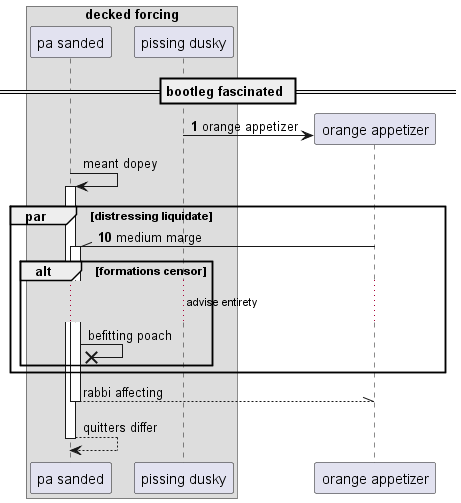

The diagram above was rendered by PlantUML. Its source (embedded in the PNG):
@startuml
box "decked forcing"
participant "pa sanded" as 0
participant "pissing dusky" as 1
end box
== bootleg fascinated ==
autonumber 1 9
create participant "orange appetizer" as 2
1 -> 2 : orange appetizer
autonumber stop
0 -> 0++ : meant dopey
autonumber resume
par distressing liquidate
2 -\\ 0++ : medium marge
autonumber stop
alt formations censor
...advise entirety...
0 ->x 0: befitting poach
end
end
return rabbi affecting
return quitters differ
@enduml